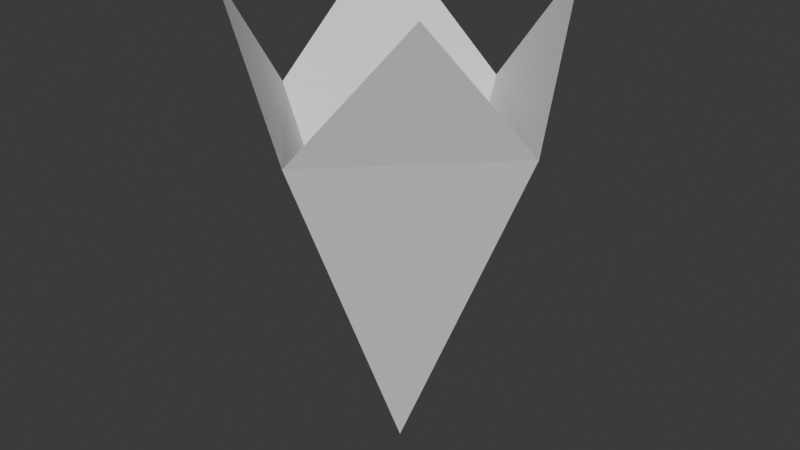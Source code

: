 # Source: z_cursor.blend  (saved by Blender 4.2.66; exported with 4.5.12 LTS)
import bpy
from mathutils import Matrix  # noqa: F401  (used for matrix-valued properties, if any)

bpy.ops.wm.read_factory_settings(use_empty=True)
scene = bpy.context.scene
scene.name = 'Scene'

# ---- collections
col_collection = bpy.data.collections.new('Collection'); scene.collection.children.link(col_collection)

# ---- materials (node trees are filled in below, after node groups)
mat_vtx_color = bpy.data.materials.new('vtx_color')

# ---- material node trees

# ---- world
world_world = bpy.data.worlds.new('World'); scene.world = world_world
world_world.use_nodes = True; world_world.node_tree.nodes.clear()
_N = world_world.node_tree.nodes; _L = world_world.node_tree.links
n0 = _N.new('ShaderNodeOutputWorld'); n0.name = 'World Output'; n0.location = (300, 300)
n1 = _N.new('ShaderNodeBackground'); n1.name = 'Background'; n1.location = (10, 300)
n1.inputs[0].default_value = (0.05088, 0.05088, 0.05088, 1.0)
_L.new(n1.outputs[0], n0.inputs[0])
n0.is_active_output = True
world_world.color = (0.05088, 0.05088, 0.05088)
world_world.sun_shadow_jitter_overblur = 0.0

# ---- meshes
me_plane = bpy.data.meshes.new('Plane')
me_plane.from_pydata([(-0.1751, -0.1751, 0.7759), (0.1751, -0.1751, 0.7759), (-0.1751, 0.1751, 0.7759), (0.1751, 0.1751, 0.7759), (-0.2361, 0.0, 0.5604), (0.2361, 0.0, 0.5604), (0.0, -0.2361, 0.5604), (0.0, 0.2361, 0.5604), (0.0, 0.0, 0.0)], [], [(5, 7, 8), (6, 5, 8), (6, 4, 0), (4, 7, 2), (5, 3, 7), (6, 1, 5), (6, 8, 4), (4, 8, 7)])
_uv = me_plane.uv_layers.new(name='UVMap')
_uv.uv.foreach_set('vector', [1.0, 0.5, 0.5, 1.0, 0.5, 0.5, 0.5, 0.0, 1.0, 0.5, 0.5, 0.5, 0.5, 0.0, 0.0, 0.5, 0.0, 0.0, 0.0, 0.5, 0.5, 1.0, 0.0, 1.0, 1.0, 0.5, 1.0, 1.0, 0.5, 1.0, 0.5, 0.0, 1.0, 0.0, 1.0, 0.5, 0.5, 0.0, 0.5, 0.5, 0.0, 0.5, 0.0, 0.5, 0.5, 0.5, 0.5, 1.0])
_ca = me_plane.color_attributes.new('Col', 'FLOAT_COLOR', 'POINT')
_ca.data.foreach_set('color', [0.6845, 0.08573, 0.4148, 1.0, 0.6962, 0.07037, 0.3849, 1.0, 0.6962, 0.07037, 0.3849, 1.0, 0.6962, 0.07038, 0.385, 1.0, 0.3663, 0.2122, 0.7305, 1.0, 0.3663, 0.2122, 0.7305, 1.0, 0.3664, 0.2123, 0.7307, 1.0, 0.3859, 0.2337, 0.8013, 1.0, 0.01441, 0.01207, 0.09263, 1.0])
me_plane.materials.append(mat_vtx_color)
me_plane.update()

# ---- objects
ob_plane = bpy.data.objects.new('Plane', me_plane)

# ---- transforms, parenting, visibility, modifiers, constraints
ob_plane.location = (0.0, 0.0, 0.0)

# ---- collection membership
col_collection.objects.link(ob_plane)

# ---- scene / render settings (as saved in the file)
scene.frame_start = 1; scene.frame_end = 250; scene.frame_set(1)
scene.render.engine = 'BLENDER_EEVEE_NEXT'
bpy.context.view_layer.update()

# ---- added for rendering (the .blend has no active camera and no usable light): camera, sun
cam_auto = bpy.data.cameras.new('AutoCamera')
cam_auto.lens = 50.0
cam_auto.sensor_width = 36.0
cam_auto.clip_end = 1000.0
ob_auto_camera = bpy.data.objects.new('AutoCamera', cam_auto)
scene.collection.objects.link(ob_auto_camera)
ob_auto_camera.location = (0.947195, -1.13663, 1.14573)
ob_auto_camera.rotation_euler = (1.09748, -7.21219e-08, 0.694738)
scene.camera = ob_auto_camera
light_auto_sun = bpy.data.lights.new('AutoSun', 'SUN')
light_auto_sun.energy = 3.0
light_auto_sun.angle = 0.0523599
ob_auto_sun = bpy.data.objects.new('AutoSun', light_auto_sun)
scene.collection.objects.link(ob_auto_sun)
ob_auto_sun.rotation_euler = (0.872665, 0.174533, 0.523599)
bpy.context.view_layer.update()

